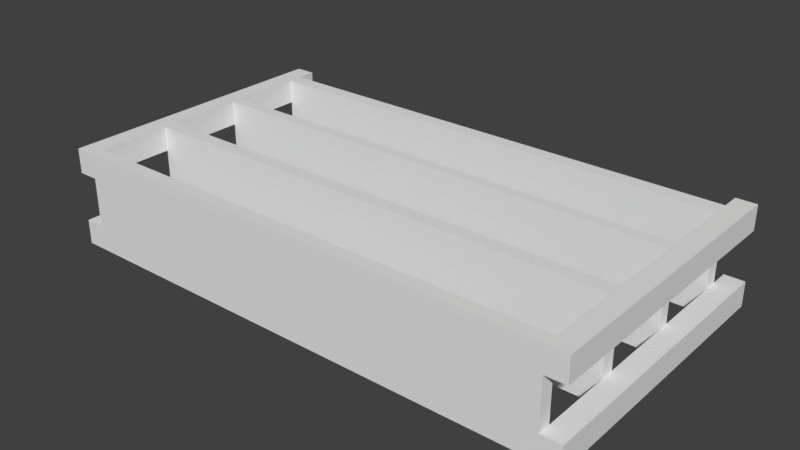 # Source: pu_ki.blend  (saved by Blender 2.79.0; exported with 4.5.12 LTS)
import bpy
from mathutils import Matrix  # noqa: F401  (used for matrix-valued properties, if any)

bpy.ops.wm.read_factory_settings(use_empty=True)
scene = bpy.context.scene
scene.name = 'Scene'

# ---- collections
col_collection_1 = bpy.data.collections.new('Collection 1'); scene.collection.children.link(col_collection_1)

# ---- materials (node trees are filled in below, after node groups)
mat_material = bpy.data.materials.new('Material')
mat_material.alpha_threshold = 0.0
mat_material.use_transparent_shadow = False
mat_material.roughness = 0.5
mat_material.line_color = (0.0, 0.0, 0.0, 1.0)

# ---- material node trees

# ---- world
world_world = bpy.data.worlds.new('World'); scene.world = world_world
world_world.color = (0.05088, 0.05088, 0.05088)
world_world.use_sun_shadow = False
world_world.sun_shadow_jitter_overblur = 0.0
world_world.cycles.sampling_method = 'MANUAL'

# ---- meshes
me_cube = bpy.data.meshes.new('Cube')
me_cube.from_pydata([(4.988, 1.0, 0.4246), (4.988, -1.0, 0.4246), (4.988, 1.0, 0.7103), (4.988, 1.0, 2.169), (4.988, 1.0, 2.396), (4.988, 1.0, 3.914), (4.988, 1.0, 4.194), (4.988, 1.0, 5.659), (4.988, 1.0, 5.93), (4.988, -1.0, 0.7103), (4.988, -1.0, 2.169), (4.988, -1.0, 2.396), (4.988, -1.0, 3.914), (4.988, -1.0, 4.194), (4.988, -1.0, 5.659), (4.988, -1.0, 5.93), (5.397, -1.0, 2.169), (5.397, -1.0, 0.7103), (5.397, 1.0, 5.93), (5.397, 1.0, 5.659), (5.397, -1.0, 5.659), (5.397, -1.0, 4.194), (5.397, -1.0, 3.914), (5.397, -1.0, 2.396), (5.397, 1.0, 4.194), (5.397, 1.0, 3.914), (5.397, 1.0, 2.396), (5.397, 1.0, 2.169), (5.397, 1.0, 0.7103), (5.397, 1.0, 0.4246), (5.397, -1.0, 0.4246), (5.397, -0.5, 0.4246), (4.988, -0.5, 0.4246), (4.988, -0.5, 0.7103), (4.988, 0.5, 0.4246), (4.988, 0.5, 0.7103), (4.988, 0.5, 2.169), (4.988, 0.5, 2.396), (4.988, -0.5, 2.169), (4.988, -0.5, 2.396), (4.988, -0.5, 3.914), (4.988, -0.5, 4.194), (4.988, 0.5, 3.914), (4.988, 0.5, 4.194), (4.988, 0.5, 5.659), (4.988, 0.5, 5.93), (4.988, -0.5, 5.659), (4.988, -0.5, 5.93), (5.397, -1.0, 5.93), (5.397, -0.5, 0.7103), (5.397, -0.5, 2.169), (5.397, -0.5, 2.396), (5.397, -0.5, 3.914), (5.397, -0.5, 4.194), (5.397, -0.5, 5.659), (5.397, -0.5, 5.93), (5.397, 0.5, 0.4246), (5.397, 0.5, 0.7103), (5.397, 0.5, 2.169), (5.397, 0.5, 2.396), (5.397, 0.5, 3.914), (5.397, 0.5, 4.194), (5.397, 0.5, 5.659), (5.397, 0.5, 5.93), (4.988, -0.5, 0.03997), (4.988, -1.0, 0.03997), (5.397, -0.5, 0.03997), (5.397, -1.0, 0.03997), (5.397, 1.0, 0.03997), (5.397, 0.5, 0.03997), (4.988, 1.0, 0.03997), (4.988, 0.5, 0.03997), (-4.988, 1.0, 0.4246), (-4.988, -1.0, 0.4246), (0.0, 1.0, 0.4246), (0.0, -1.0, 0.4246), (-4.988, 1.0, 0.7103), (-4.988, 1.0, 2.169), (-4.988, 1.0, 2.396), (-4.988, 1.0, 3.914), (-4.988, 1.0, 4.194), (-4.988, 1.0, 5.659), (-4.988, 1.0, 5.93), (-4.988, -1.0, 0.7103), (-4.988, -1.0, 2.169), (-4.988, -1.0, 2.396), (-4.988, -1.0, 3.914), (-4.988, -1.0, 4.194), (-4.988, -1.0, 5.659), (-4.988, -1.0, 5.93), (0.0, 1.0, 0.7103), (0.0, 1.0, 2.169), (0.0, 1.0, 2.396), (0.0, 1.0, 3.914), (0.0, 1.0, 4.194), (0.0, 1.0, 5.659), (0.0, 1.0, 5.93), (0.0, -1.0, 5.93), (0.0, -1.0, 5.659), (0.0, -1.0, 4.194), (0.0, -1.0, 3.914), (0.0, -1.0, 2.396), (0.0, -1.0, 2.169), (0.0, -1.0, 0.7103), (-5.397, -1.0, 2.169), (-5.397, -1.0, 0.7103), (-5.397, 1.0, 5.93), (-5.397, 1.0, 5.659), (-5.397, -1.0, 5.659), (-5.397, -1.0, 4.194), (-5.397, -1.0, 3.914), (-5.397, -1.0, 2.396), (-5.397, 1.0, 4.194), (-5.397, 1.0, 3.914), (-5.397, 1.0, 2.396), (-5.397, 1.0, 2.169), (-5.397, 1.0, 0.7103), (-5.397, 1.0, 0.4246), (-5.397, -1.0, 0.4246), (-5.397, -0.5, 0.4246), (-4.988, -0.5, 0.4246), (-4.988, -0.5, 0.7103), (0.0, -0.5, 0.7103), (0.0, -0.5, 0.4246), (0.0, 0.5, 0.4246), (-4.988, 0.5, 0.4246), (-4.988, 0.5, 0.7103), (0.0, 0.5, 0.7103), (-4.988, 0.5, 2.169), (-4.988, 0.5, 2.396), (0.0, 0.5, 2.169), (0.0, 0.5, 2.396), (-4.988, -0.5, 2.169), (-4.988, -0.5, 2.396), (0.0, -0.5, 2.169), (0.0, -0.5, 2.396), (-4.988, -0.5, 3.914), (-4.988, -0.5, 4.194), (0.0, -0.5, 3.914), (0.0, -0.5, 4.194), (-4.988, 0.5, 3.914), (-4.988, 0.5, 4.194), (0.0, 0.5, 3.914), (0.0, 0.5, 4.194), (-4.988, 0.5, 5.659), (-4.988, 0.5, 5.93), (0.0, 0.5, 5.659), (0.0, 0.5, 5.93), (-4.988, -0.5, 5.659), (-4.988, -0.5, 5.93), (0.0, -0.5, 5.659), (0.0, -0.5, 5.93), (-5.397, -1.0, 5.93), (-5.397, -0.5, 0.7103), (-5.397, -0.5, 2.169), (-5.397, -0.5, 2.396), (-5.397, -0.5, 3.914), (-5.397, -0.5, 4.194), (-5.397, -0.5, 5.659), (-5.397, -0.5, 5.93), (-5.397, 0.5, 0.4246), (-5.397, 0.5, 0.7103), (-5.397, 0.5, 2.169), (-5.397, 0.5, 2.396), (-5.397, 0.5, 3.914), (-5.397, 0.5, 4.194), (-5.397, 0.5, 5.659), (-5.397, 0.5, 5.93), (-4.988, -0.5, 0.03997), (-4.988, -1.0, 0.03997), (-5.397, -0.5, 0.03997), (-5.397, -1.0, 0.03997), (-5.397, 1.0, 0.03997), (-5.397, 0.5, 0.03997), (-4.988, 1.0, 0.03997), (-4.988, 0.5, 0.03997)], [], [(2, 0, 74, 90), (32, 1, 75, 123), (1, 9, 103, 75), (10, 11, 101, 102), (12, 13, 99, 100), (14, 15, 97, 98), (8, 7, 95, 96), (6, 5, 93, 94), (4, 3, 91, 92), (45, 44, 62, 63), (62, 44, 43, 61), (5, 6, 24, 25), (32, 33, 49, 31), (127, 35, 2, 90), (131, 37, 4, 92), (130, 91, 3, 36), (143, 43, 6, 94), (142, 93, 5, 42), (146, 95, 7, 44), (147, 45, 8, 96), (54, 55, 48, 20), (25, 24, 61, 60), (7, 8, 18, 19), (134, 130, 36, 38), (38, 36, 37, 39), (9, 1, 30, 17), (34, 32, 123, 124), (46, 44, 45, 47), (52, 53, 21, 22), (34, 35, 33, 32), (143, 139, 41, 43), (46, 150, 146, 44), (103, 9, 33, 122), (27, 26, 59, 58), (19, 18, 63, 62), (0, 34, 124, 74), (37, 36, 58, 59), (29, 28, 57, 56), (3, 4, 26, 27), (22, 12, 11, 23), (131, 135, 39, 37), (101, 11, 39, 135), (102, 134, 38, 10), (40, 41, 53, 52), (99, 13, 41, 139), (100, 138, 40, 12), (50, 51, 23, 16), (0, 2, 28, 29), (31, 49, 17, 30), (42, 43, 41, 40), (8, 45, 63, 18), (127, 122, 33, 35), (42, 40, 138, 142), (98, 150, 46, 14), (97, 15, 47, 151), (47, 45, 147, 151), (54, 53, 41, 46), (34, 0, 70, 71), (52, 51, 39, 40), (11, 10, 16, 23), (22, 23, 51, 52), (13, 14, 46, 41), (4, 5, 25, 26), (13, 12, 22, 21), (37, 59, 60, 42), (15, 14, 20, 48), (60, 59, 26, 25), (47, 15, 48, 55), (30, 1, 65, 67), (35, 34, 56, 57), (43, 42, 60, 61), (38, 39, 51, 50), (57, 28, 27, 58), (46, 47, 55, 54), (6, 7, 19, 24), (17, 49, 50, 16), (3, 2, 35, 36), (43, 44, 7, 6), (61, 24, 19, 62), (20, 21, 53, 54), (9, 17, 16, 10), (49, 33, 38, 50), (38, 33, 9, 10), (2, 3, 27, 28), (11, 12, 40, 39), (5, 4, 37, 42), (36, 35, 57, 58), (20, 14, 13, 21), (71, 70, 68, 69), (65, 64, 66, 67), (1, 32, 64, 65), (56, 34, 71, 69), (31, 30, 67, 66), (29, 56, 69, 68), (32, 31, 66, 64), (0, 29, 68, 70), (76, 90, 74, 72), (120, 123, 75, 73), (73, 75, 103, 83), (84, 102, 101, 85), (86, 100, 99, 87), (88, 98, 97, 89), (82, 96, 95, 81), (80, 94, 93, 79), (78, 92, 91, 77), (145, 167, 166, 144), (166, 165, 141, 144), (79, 113, 112, 80), (120, 119, 153, 121), (127, 90, 76, 126), (131, 92, 78, 129), (130, 128, 77, 91), (143, 94, 80, 141), (142, 140, 79, 93), (146, 144, 81, 95), (147, 96, 82, 145), (158, 108, 152, 159), (113, 164, 165, 112), (81, 107, 106, 82), (134, 132, 128, 130), (132, 133, 129, 128), (83, 105, 118, 73), (125, 124, 123, 120), (148, 149, 145, 144), (156, 110, 109, 157), (125, 120, 121, 126), (143, 141, 137, 139), (148, 144, 146, 150), (103, 122, 121, 83), (115, 162, 163, 114), (107, 166, 167, 106), (72, 74, 124, 125), (129, 163, 162, 128), (117, 160, 161, 116), (77, 115, 114, 78), (110, 111, 85, 86), (131, 129, 133, 135), (101, 135, 133, 85), (102, 84, 132, 134), (136, 156, 157, 137), (99, 139, 137, 87), (100, 86, 136, 138), (154, 104, 111, 155), (72, 117, 116, 76), (119, 118, 105, 153), (140, 136, 137, 141), (82, 106, 167, 145), (127, 126, 121, 122), (140, 142, 138, 136), (98, 88, 148, 150), (97, 151, 149, 89), (149, 151, 147, 145), (158, 148, 137, 157), (125, 175, 174, 72), (156, 136, 133, 155), (85, 111, 104, 84), (110, 156, 155, 111), (87, 137, 148, 88), (78, 114, 113, 79), (87, 109, 110, 86), (129, 140, 164, 163), (89, 152, 108, 88), (164, 113, 114, 163), (149, 159, 152, 89), (118, 171, 169, 73), (126, 161, 160, 125), (141, 165, 164, 140), (132, 154, 155, 133), (161, 162, 115, 116), (148, 158, 159, 149), (80, 112, 107, 81), (105, 104, 154, 153), (77, 128, 126, 76), (141, 80, 81, 144), (165, 166, 107, 112), (108, 158, 157, 109), (83, 84, 104, 105), (153, 154, 132, 121), (132, 84, 83, 121), (76, 116, 115, 77), (85, 133, 136, 86), (79, 140, 129, 78), (128, 162, 161, 126), (108, 109, 87, 88), (175, 173, 172, 174), (169, 171, 170, 168), (73, 169, 168, 120), (160, 173, 175, 125), (119, 170, 171, 118), (117, 172, 173, 160), (120, 168, 170, 119), (72, 174, 172, 117)])
me_cube.materials.append(mat_material)
me_cube.use_remesh_preserve_volume = False
me_cube.use_remesh_preserve_attributes = False
me_cube.use_mirror_vertex_groups = False
me_cube.update()

# ---- objects
ob_cube = bpy.data.objects.new('Cube', me_cube)

# ---- transforms, parenting, visibility, modifiers, constraints
ob_cube.location = (0.0, 0.0, 0.0)
ob_cube.rotation_euler = (1.571, 0.0, 0.0)
ob_cube.lock_rotations_4d = False
ob_cube.empty_display_type = 'ARROWS'
ob_cube.lineart.crease_threshold = 0.0

# ---- collection membership
col_collection_1.objects.link(ob_cube)

# ---- scene / render settings (as saved in the file)
scene.frame_start = 1; scene.frame_end = 250; scene.frame_set(1)
scene.render.engine = 'BLENDER_EEVEE_NEXT'
scene.render.resolution_percentage = 50
scene.render.dither_intensity = 0.0
scene.cycles.use_denoising = False
scene.cycles.samples = 128
scene.cycles.sampling_pattern = 'TABULATED_SOBOL'
scene.cycles.use_adaptive_sampling = False
scene.cycles.use_light_tree = False
scene.cycles.blur_glossy = 0.0
scene.cycles.sample_clamp_indirect = 0.0
scene.view_settings.view_transform = 'Standard'
bpy.context.view_layer.update()

# ---- added for rendering (the .blend has no active camera and no usable light): camera, sun
cam_auto = bpy.data.cameras.new('AutoCamera')
cam_auto.lens = 50.0
cam_auto.sensor_width = 36.0
cam_auto.clip_end = 1000.0
ob_auto_camera = bpy.data.objects.new('AutoCamera', cam_auto)
scene.collection.objects.link(ob_auto_camera)
ob_auto_camera.location = (11.526, -16.8163, 9.22082)
ob_auto_camera.rotation_euler = (1.09748, -7.21219e-08, 0.694738)
scene.camera = ob_auto_camera
light_auto_sun = bpy.data.lights.new('AutoSun', 'SUN')
light_auto_sun.energy = 3.0
light_auto_sun.angle = 0.0523599
ob_auto_sun = bpy.data.objects.new('AutoSun', light_auto_sun)
scene.collection.objects.link(ob_auto_sun)
ob_auto_sun.rotation_euler = (0.872665, 0.174533, 0.523599)
bpy.context.view_layer.update()
